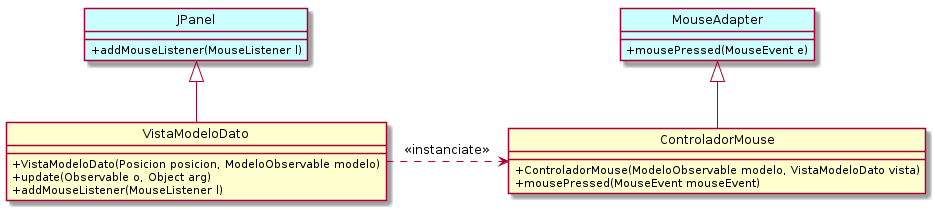

The diagram above was rendered by PlantUML. Its source (embedded in the PNG):
@startuml
hide circle
skinparam classAttributeIconSize 0

class JPanel {
        + addMouseListener(MouseListener l)
}

class VistaModeloDato {
    + VistaModeloDato(Posicion posicion, ModeloObservable modelo)
    + update(Observable o, Object arg)
    + addMouseListener(MouseListener l)
}

class MouseAdapter {
    + mousePressed(MouseEvent e)
}


class ControladorMouse {
    + ControladorMouse(ModeloObservable modelo, VistaModeloDato vista)
    + mousePressed(MouseEvent mouseEvent)
}

JPanel <|-- VistaModeloDato

MouseAdapter <|-- ControladorMouse

VistaModeloDato .> ControladorMouse: "<<instanciate>>"


class JPanel #CCFFFF
class MouseAdapter #CCFFFF

@enduml